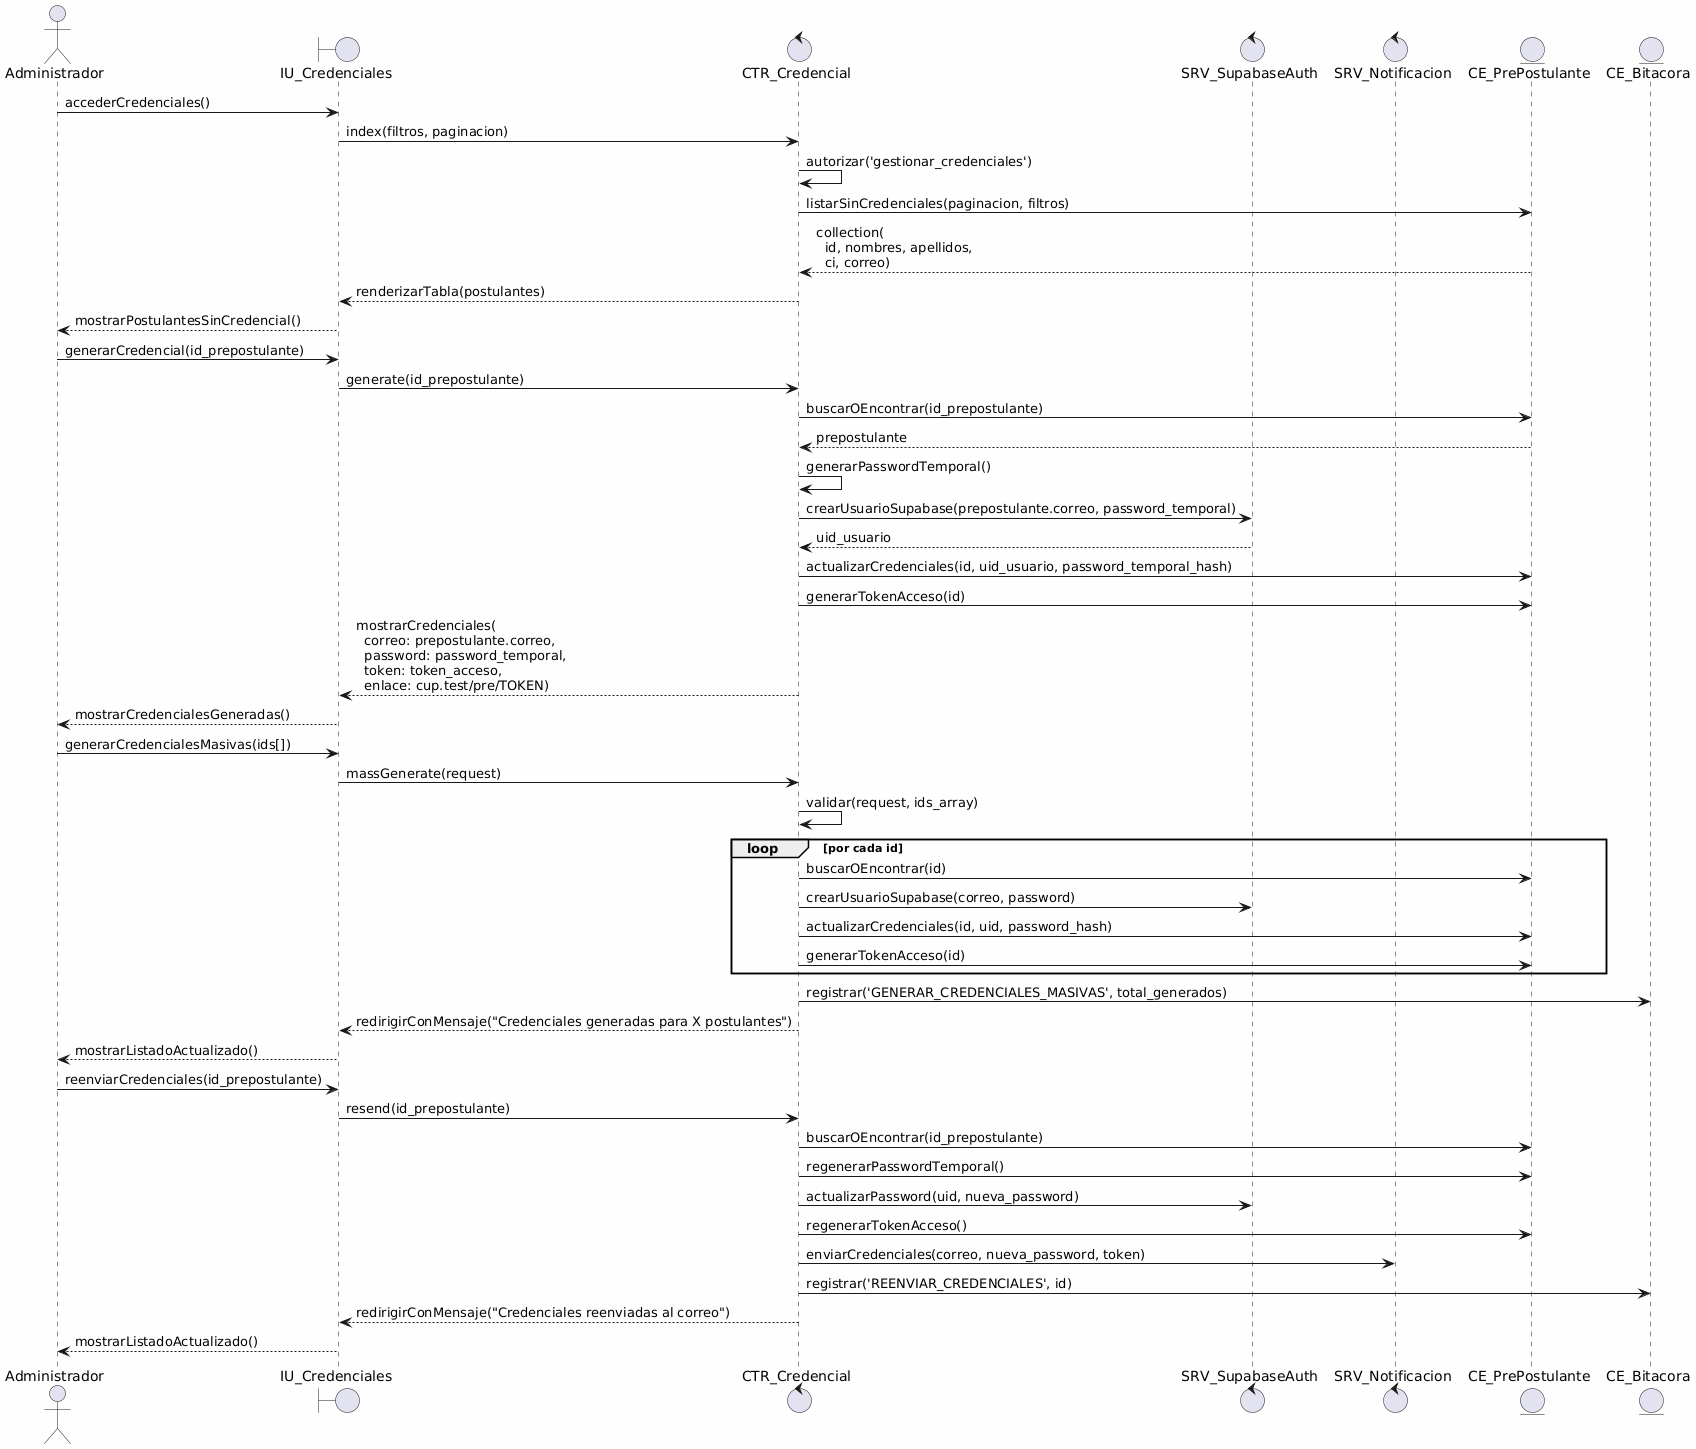

The diagram above was rendered by PlantUML. Its source (embedded in the PNG):
@startuml
skinparam backgroundColor #FEFEFE
skinparam defaultFontName Consolas

actor "Administrador" as admin
boundary "IU_Credenciales" as vista
control "CTR_Credencial" as ctr
control "SRV_SupabaseAuth" as srv
control "SRV_Notificacion" as notif
entity "CE_PrePostulante" as prep
entity "CE_Bitacora" as bitacora

admin -> vista: accederCredenciales()
vista -> ctr: index(filtros, paginacion)
ctr -> ctr: autorizar('gestionar_credenciales')
ctr -> prep: listarSinCredenciales(paginacion, filtros)
prep --> ctr: collection(\n  id, nombres, apellidos,\n  ci, correo)
ctr --> vista: renderizarTabla(postulantes)
vista --> admin: mostrarPostulantesSinCredencial()

admin -> vista: generarCredencial(id_prepostulante)
vista -> ctr: generate(id_prepostulante)
ctr -> prep: buscarOEncontrar(id_prepostulante)
prep --> ctr: prepostulante
ctr -> ctr: generarPasswordTemporal()
ctr -> srv: crearUsuarioSupabase(prepostulante.correo, password_temporal)
srv --> ctr: uid_usuario
ctr -> prep: actualizarCredenciales(id, uid_usuario, password_temporal_hash)
ctr -> prep: generarTokenAcceso(id)
ctr --> vista: mostrarCredenciales(\n  correo: prepostulante.correo,\n  password: password_temporal,\n  token: token_acceso,\n  enlace: cup.test/pre/TOKEN)
vista --> admin: mostrarCredencialesGeneradas()

admin -> vista: generarCredencialesMasivas(ids[])
vista -> ctr: massGenerate(request)
ctr -> ctr: validar(request, ids_array)
loop por cada id
  ctr -> prep: buscarOEncontrar(id)
  ctr -> srv: crearUsuarioSupabase(correo, password)
  ctr -> prep: actualizarCredenciales(id, uid, password_hash)
  ctr -> prep: generarTokenAcceso(id)
end
ctr -> bitacora: registrar('GENERAR_CREDENCIALES_MASIVAS', total_generados)
ctr --> vista: redirigirConMensaje("Credenciales generadas para X postulantes")
vista --> admin: mostrarListadoActualizado()

admin -> vista: reenviarCredenciales(id_prepostulante)
vista -> ctr: resend(id_prepostulante)
ctr -> prep: buscarOEncontrar(id_prepostulante)
ctr -> prep: regenerarPasswordTemporal()
ctr -> srv: actualizarPassword(uid, nueva_password)
ctr -> prep: regenerarTokenAcceso()
ctr -> notif: enviarCredenciales(correo, nueva_password, token)
ctr -> bitacora: registrar('REENVIAR_CREDENCIALES', id)
ctr --> vista: redirigirConMensaje("Credenciales reenviadas al correo")
vista --> admin: mostrarListadoActualizado()
@enduml